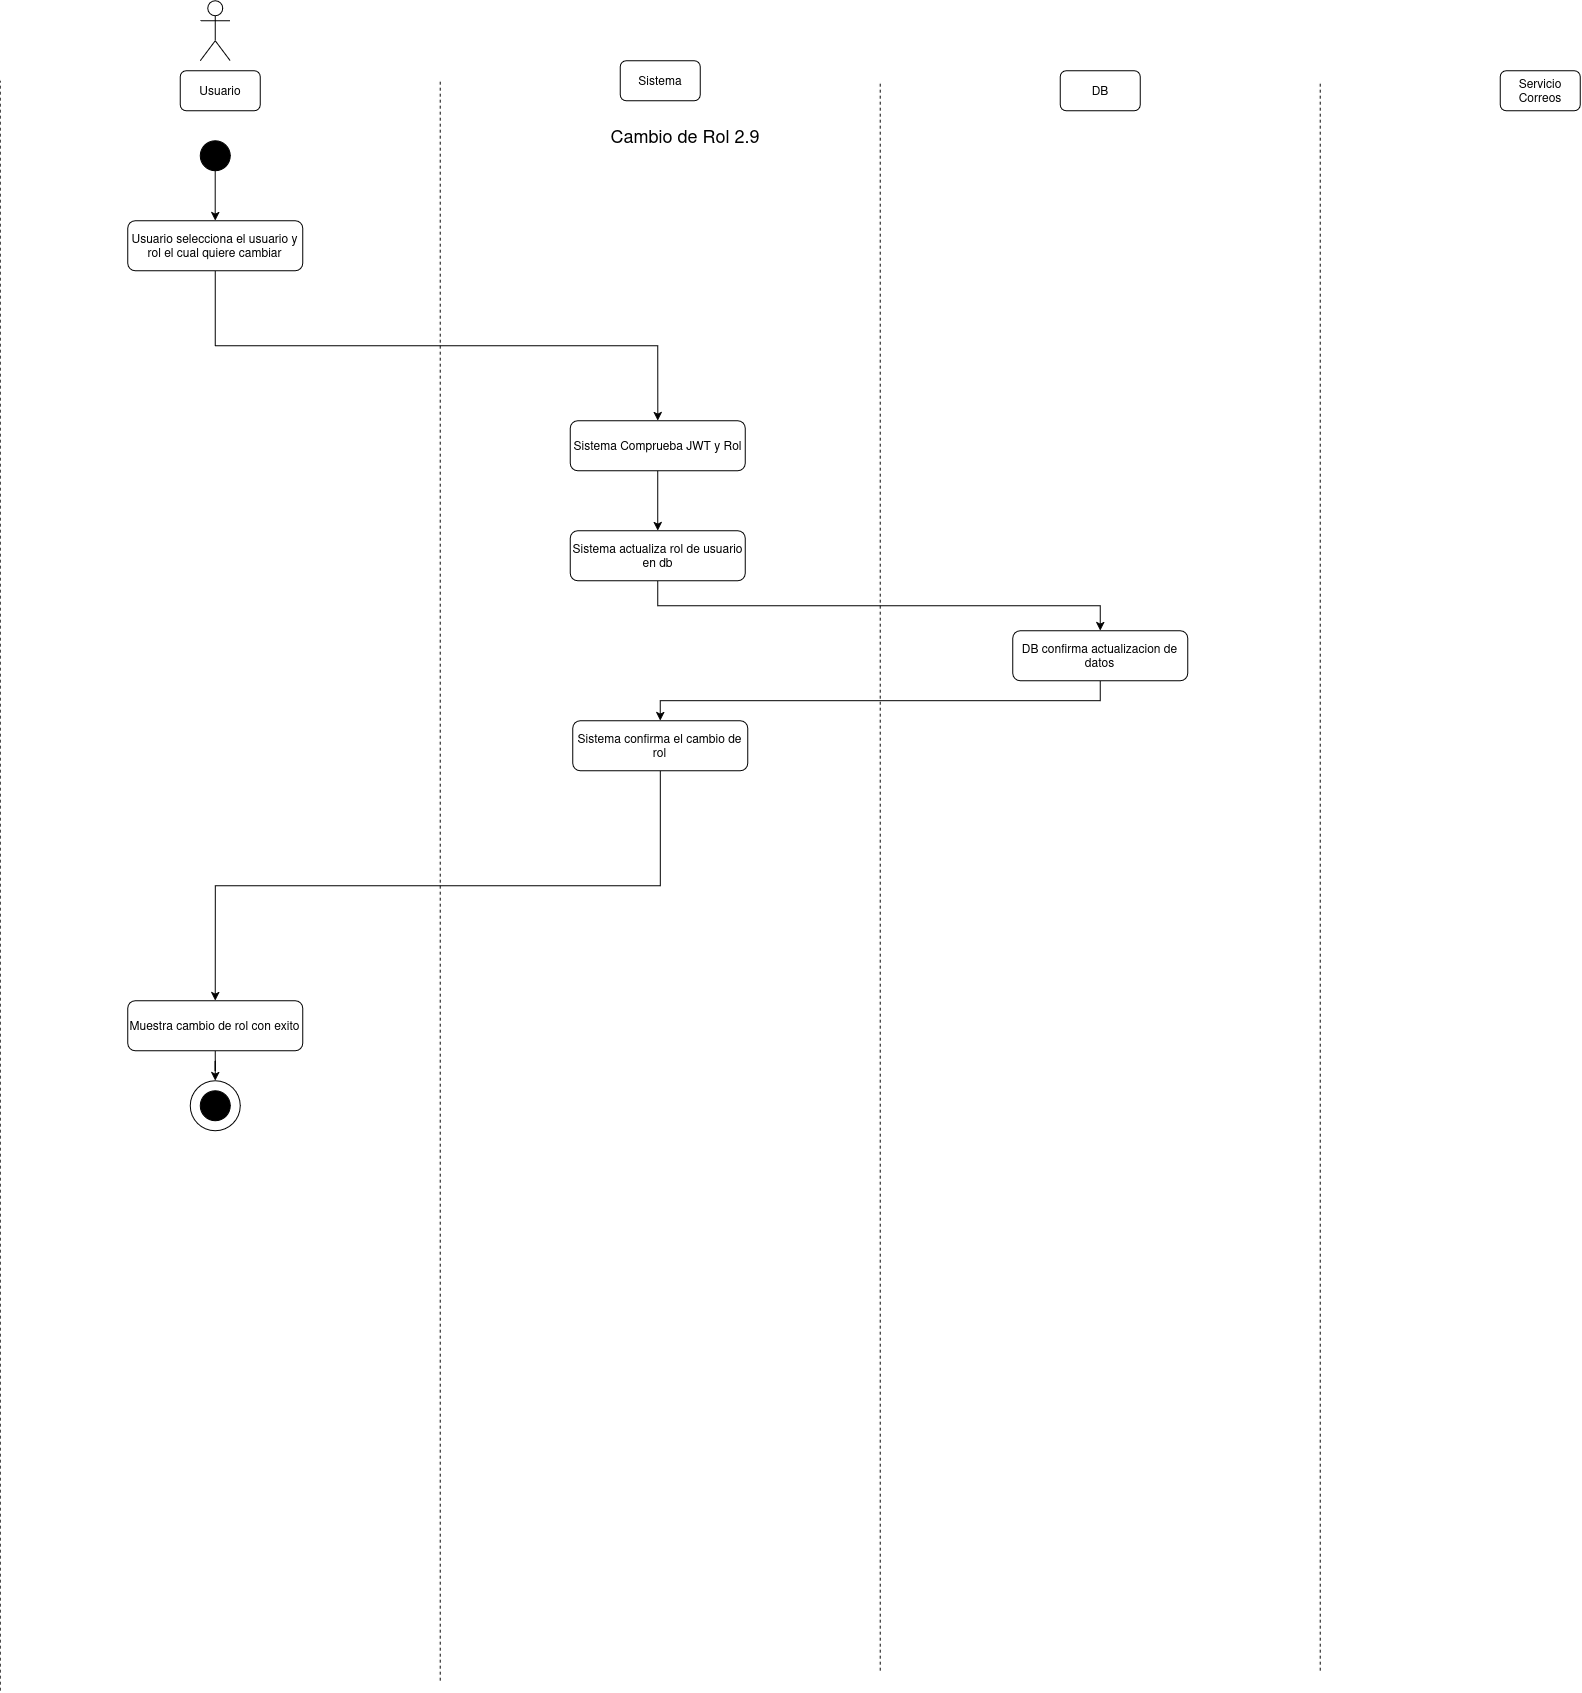

The diagram above was exported from draw.io. Its source (the exported page's mxGraphModel, read from the mxfile embedded in the PNG):
<mxGraphModel dx="1427" dy="837" grid="1" gridSize="10" guides="1" tooltips="1" connect="1" arrows="1" fold="1" page="1" pageScale="1" pageWidth="850" pageHeight="1100" math="0" shadow="0">
  <root>
    <mxCell id="b4leG7mrc5dcy-T08J85-0" />
    <mxCell id="b4leG7mrc5dcy-T08J85-1" parent="b4leG7mrc5dcy-T08J85-0" />
    <mxCell id="b4leG7mrc5dcy-T08J85-2" parent="b4leG7mrc5dcy-T08J85-1" style="shape=umlActor;verticalLabelPosition=bottom;verticalAlign=top;html=1;outlineConnect=0;" value="" vertex="1">
      <mxGeometry height="60" width="30" x="230" y="40" as="geometry" />
    </mxCell>
    <mxCell id="b4leG7mrc5dcy-T08J85-3" parent="b4leG7mrc5dcy-T08J85-1" style="rounded=1;whiteSpace=wrap;html=1;" value="Usuario" vertex="1">
      <mxGeometry height="40" width="80" x="210" y="110" as="geometry" />
    </mxCell>
    <mxCell id="b4leG7mrc5dcy-T08J85-4" parent="b4leG7mrc5dcy-T08J85-1" style="rounded=1;whiteSpace=wrap;html=1;" value="Sistema" vertex="1">
      <mxGeometry height="40" width="80" x="650" y="100" as="geometry" />
    </mxCell>
    <mxCell id="b4leG7mrc5dcy-T08J85-5" parent="b4leG7mrc5dcy-T08J85-1" style="rounded=1;whiteSpace=wrap;html=1;" value="DB" vertex="1">
      <mxGeometry height="40" width="80" x="1090" y="110" as="geometry" />
    </mxCell>
    <mxCell id="b4leG7mrc5dcy-T08J85-6" parent="b4leG7mrc5dcy-T08J85-1" style="rounded=1;whiteSpace=wrap;html=1;" value="Servicio Correos" vertex="1">
      <mxGeometry height="40" width="80" x="1530" y="110" as="geometry" />
    </mxCell>
    <mxCell id="b4leG7mrc5dcy-T08J85-7" edge="1" parent="b4leG7mrc5dcy-T08J85-1" style="endArrow=none;dashed=1;html=1;rounded=0;" value="">
      <mxGeometry height="50" relative="1" width="50" as="geometry">
        <mxPoint x="30" y="1730" as="sourcePoint" />
        <mxPoint x="30" y="120" as="targetPoint" />
      </mxGeometry>
    </mxCell>
    <mxCell id="b4leG7mrc5dcy-T08J85-8" edge="1" parent="b4leG7mrc5dcy-T08J85-1" style="endArrow=none;dashed=1;html=1;rounded=0;" value="">
      <mxGeometry height="50" relative="1" width="50" as="geometry">
        <mxPoint x="470" y="1720" as="sourcePoint" />
        <mxPoint x="470" y="120" as="targetPoint" />
      </mxGeometry>
    </mxCell>
    <mxCell id="b4leG7mrc5dcy-T08J85-9" edge="1" parent="b4leG7mrc5dcy-T08J85-1" style="endArrow=none;dashed=1;html=1;rounded=0;" value="">
      <mxGeometry height="50" relative="1" width="50" as="geometry">
        <mxPoint x="910" y="1710" as="sourcePoint" />
        <mxPoint x="910" y="120" as="targetPoint" />
      </mxGeometry>
    </mxCell>
    <mxCell id="b4leG7mrc5dcy-T08J85-10" edge="1" parent="b4leG7mrc5dcy-T08J85-1" style="endArrow=none;dashed=1;html=1;rounded=0;" value="">
      <mxGeometry height="50" relative="1" width="50" as="geometry">
        <mxPoint x="1350" y="1710" as="sourcePoint" />
        <mxPoint x="1350" y="120" as="targetPoint" />
      </mxGeometry>
    </mxCell>
    <mxCell id="b4leG7mrc5dcy-T08J85-11" parent="b4leG7mrc5dcy-T08J85-1" style="ellipse;whiteSpace=wrap;html=1;aspect=fixed;strokeColor=#000000;fillColor=#000000;" value="" vertex="1">
      <mxGeometry height="30" width="30" x="230" y="180" as="geometry" />
    </mxCell>
    <mxCell id="b4leG7mrc5dcy-T08J85-12" parent="b4leG7mrc5dcy-T08J85-1" style="text;html=1;whiteSpace=wrap;strokeColor=none;fillColor=none;align=center;verticalAlign=middle;rounded=0;" value="&lt;font style=&quot;font-size: 18px;&quot;&gt;Cambio de Rol 2.9&lt;/font&gt;" vertex="1">
      <mxGeometry height="30" width="450" x="490" y="160" as="geometry" />
    </mxCell>
    <mxCell id="b4leG7mrc5dcy-T08J85-13" edge="1" parent="b4leG7mrc5dcy-T08J85-1" source="b4leG7mrc5dcy-T08J85-14" style="edgeStyle=orthogonalEdgeStyle;rounded=0;orthogonalLoop=1;jettySize=auto;html=1;entryX=0.5;entryY=0;entryDx=0;entryDy=0;exitX=0.5;exitY=1;exitDx=0;exitDy=0;" target="b4leG7mrc5dcy-T08J85-16">
      <mxGeometry relative="1" as="geometry" />
    </mxCell>
    <mxCell id="b4leG7mrc5dcy-T08J85-14" parent="b4leG7mrc5dcy-T08J85-1" style="rounded=1;whiteSpace=wrap;html=1;" value="Usuario selecciona el usuario y rol el cual quiere cambiar" vertex="1">
      <mxGeometry height="50" width="175" x="157.5" y="260" as="geometry" />
    </mxCell>
    <mxCell id="b4leG7mrc5dcy-T08J85-15" edge="1" parent="b4leG7mrc5dcy-T08J85-1" source="b4leG7mrc5dcy-T08J85-16" style="edgeStyle=orthogonalEdgeStyle;rounded=0;orthogonalLoop=1;jettySize=auto;html=1;entryX=0.5;entryY=0;entryDx=0;entryDy=0;" target="b4leG7mrc5dcy-T08J85-18">
      <mxGeometry relative="1" as="geometry" />
    </mxCell>
    <mxCell id="b4leG7mrc5dcy-T08J85-16" parent="b4leG7mrc5dcy-T08J85-1" style="rounded=1;whiteSpace=wrap;html=1;" value="Sistema Comprueba JWT y Rol" vertex="1">
      <mxGeometry height="50" width="175" x="600.04" y="460" as="geometry" />
    </mxCell>
    <mxCell id="b4leG7mrc5dcy-T08J85-17" edge="1" parent="b4leG7mrc5dcy-T08J85-1" source="b4leG7mrc5dcy-T08J85-18" style="edgeStyle=orthogonalEdgeStyle;rounded=0;orthogonalLoop=1;jettySize=auto;html=1;entryX=0.5;entryY=0;entryDx=0;entryDy=0;exitX=0.5;exitY=1;exitDx=0;exitDy=0;" target="b4leG7mrc5dcy-T08J85-20">
      <mxGeometry relative="1" as="geometry" />
    </mxCell>
    <mxCell id="b4leG7mrc5dcy-T08J85-18" parent="b4leG7mrc5dcy-T08J85-1" style="rounded=1;whiteSpace=wrap;html=1;" value="Sistema actualiza rol de usuario en db" vertex="1">
      <mxGeometry height="50" width="175" x="600.04" y="570" as="geometry" />
    </mxCell>
    <mxCell id="b4leG7mrc5dcy-T08J85-19" edge="1" parent="b4leG7mrc5dcy-T08J85-1" source="b4leG7mrc5dcy-T08J85-20" style="edgeStyle=orthogonalEdgeStyle;rounded=0;orthogonalLoop=1;jettySize=auto;html=1;entryX=0.5;entryY=0;entryDx=0;entryDy=0;exitX=0.5;exitY=1;exitDx=0;exitDy=0;" target="b4leG7mrc5dcy-T08J85-21">
      <mxGeometry relative="1" as="geometry" />
    </mxCell>
    <mxCell id="b4leG7mrc5dcy-T08J85-20" parent="b4leG7mrc5dcy-T08J85-1" style="rounded=1;whiteSpace=wrap;html=1;" value="DB confirma actualizacion de datos" vertex="1">
      <mxGeometry height="50" width="175" x="1042.5" y="670" as="geometry" />
    </mxCell>
    <mxCell id="b4leG7mrc5dcy-T08J85-21" parent="b4leG7mrc5dcy-T08J85-1" style="rounded=1;whiteSpace=wrap;html=1;" value="Sistema confirma el cambio de rol" vertex="1">
      <mxGeometry height="50" width="175" x="602.5" y="760" as="geometry" />
    </mxCell>
    <mxCell id="b4leG7mrc5dcy-T08J85-22" edge="1" parent="b4leG7mrc5dcy-T08J85-1" source="b4leG7mrc5dcy-T08J85-21" style="edgeStyle=orthogonalEdgeStyle;rounded=0;orthogonalLoop=1;jettySize=auto;html=1;entryX=0.5;entryY=0;entryDx=0;entryDy=0;exitX=0.5;exitY=1;exitDx=0;exitDy=0;" target="b4leG7mrc5dcy-T08J85-24">
      <mxGeometry relative="1" as="geometry">
        <mxPoint x="687.54" y="990" as="sourcePoint" />
      </mxGeometry>
    </mxCell>
    <mxCell id="b4leG7mrc5dcy-T08J85-23" edge="1" parent="b4leG7mrc5dcy-T08J85-1" source="b4leG7mrc5dcy-T08J85-24" style="edgeStyle=orthogonalEdgeStyle;rounded=0;orthogonalLoop=1;jettySize=auto;html=1;entryX=0.5;entryY=0;entryDx=0;entryDy=0;" target="b4leG7mrc5dcy-T08J85-25">
      <mxGeometry relative="1" as="geometry" />
    </mxCell>
    <mxCell id="b4leG7mrc5dcy-T08J85-24" parent="b4leG7mrc5dcy-T08J85-1" style="rounded=1;whiteSpace=wrap;html=1;" value="Muestra cambio de rol con exito" vertex="1">
      <mxGeometry height="50" width="175" x="157.45999999999998" y="1040" as="geometry" />
    </mxCell>
    <mxCell id="b4leG7mrc5dcy-T08J85-25" parent="b4leG7mrc5dcy-T08J85-1" style="ellipse;whiteSpace=wrap;html=1;aspect=fixed;" value="" vertex="1">
      <mxGeometry height="50" width="50" x="219.99999999999997" y="1120" as="geometry" />
    </mxCell>
    <mxCell id="b4leG7mrc5dcy-T08J85-26" parent="b4leG7mrc5dcy-T08J85-1" style="ellipse;whiteSpace=wrap;html=1;aspect=fixed;strokeColor=#000000;fillColor=#000000;" value="" vertex="1">
      <mxGeometry height="30" width="30" x="229.99999999999997" y="1130" as="geometry" />
    </mxCell>
    <mxCell id="b4leG7mrc5dcy-T08J85-27" edge="1" parent="b4leG7mrc5dcy-T08J85-1" source="b4leG7mrc5dcy-T08J85-11" style="edgeStyle=orthogonalEdgeStyle;rounded=0;orthogonalLoop=1;jettySize=auto;html=1;entryX=0.5;entryY=0;entryDx=0;entryDy=0;exitX=0.5;exitY=1;exitDx=0;exitDy=0;" target="b4leG7mrc5dcy-T08J85-14">
      <mxGeometry relative="1" as="geometry">
        <mxPoint x="244.96000000000004" y="310" as="sourcePoint" />
      </mxGeometry>
    </mxCell>
  </root>
</mxGraphModel>